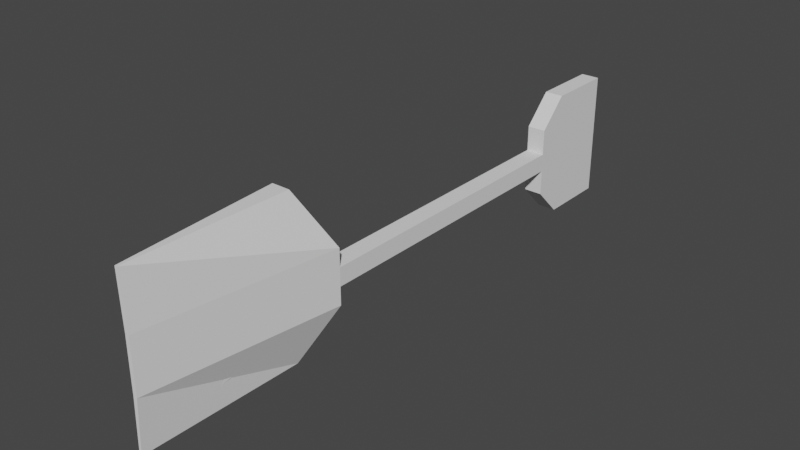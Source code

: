 # Source: schaufel.blend  (saved by Blender 2.83.19; exported with 4.5.12 LTS)
import bpy
from mathutils import Matrix  # noqa: F401  (used for matrix-valued properties, if any)

bpy.ops.wm.read_factory_settings(use_empty=True)
scene = bpy.context.scene
scene.name = 'Scene'

# ---- collections
col_collection = bpy.data.collections.new('Collection'); scene.collection.children.link(col_collection)

# ---- world
world_world = bpy.data.worlds.new('World'); scene.world = world_world
world_world.use_nodes = True; world_world.node_tree.nodes.clear()
_N = world_world.node_tree.nodes; _L = world_world.node_tree.links
n0 = _N.new('ShaderNodeOutputWorld'); n0.name = 'World Output'; n0.location = (300, 300)
n1 = _N.new('ShaderNodeBackground'); n1.name = 'Background'; n1.location = (10, 300)
n1.inputs[0].default_value = (0.05088, 0.05088, 0.05088, 1.0)
_L.new(n1.outputs[0], n0.inputs[0])
n0.is_active_output = True
world_world.color = (0.05088, 0.05088, 0.05088)
world_world.use_sun_shadow = False
world_world.sun_shadow_jitter_overblur = 0.0

# ---- meshes
me_cube_001 = bpy.data.meshes.new('Cube.001')
me_cube_001.from_pydata([(0.3764, -1.0, -1.0), (0.3764, -1.0, 1.0), (-1.0, 1.0, -1.0), (-1.0, 1.0, 1.0), (0.6346, -1.0, -1.0), (0.6346, -1.0, 1.0), (1.0, 1.0, -1.0), (1.0, 1.0, 1.0), (0.5775, -1.0, -0.3333), (0.5775, -1.0, 0.3333), (1.803, 1.342, 0.3333), (1.803, 1.342, -0.3333), (3.803, 1.342, 0.3333), (3.803, 1.342, -0.3333), (1.0, -1.0, 0.3333), (1.0, -1.0, -0.3333), (0.5775, -1.0, -0.1111), (0.5775, -1.0, 0.1111), (1.803, 1.342, 0.1111), (1.803, 1.342, -0.1111), (3.803, 1.342, 0.1111), (3.803, 1.342, -0.1111), (1.0, -1.0, 0.1111), (1.0, -1.0, -0.1111), (1.803, 5.018, -0.1111), (3.803, 5.018, -0.1111), (3.803, 5.018, 0.1111), (3.803, 5.993, -0.1111), (1.803, 5.993, 0.1111), (3.803, 5.993, 0.1111), (1.803, 5.018, 0.1111), (1.803, 5.993, -0.1111), (3.803, 6.215, -0.1111), (3.803, 6.215, 0.1111), (1.803, 6.215, -0.1111), (1.803, 6.215, 0.1111), (1.803, 6.215, -0.7743), (3.803, 6.215, -0.7743), (1.803, 6.215, 0.7743), (3.803, 6.215, 0.7743), (1.803, 5.018, 0.4249), (1.803, 5.367, 0.7743), (3.803, 5.367, 0.7743), (3.803, 5.018, 0.4249), (1.803, 5.367, -0.7743), (1.803, 5.018, -0.4249), (3.803, 5.018, -0.4249), (3.803, 5.367, -0.7743)], [], [(9, 1, 3, 10), (10, 3, 7, 12), (12, 7, 5, 14), (14, 5, 1, 9), (2, 6, 4, 0), (7, 3, 1, 5), (4, 15, 8, 0), (22, 14, 9, 17), (6, 13, 15, 4), (20, 12, 14, 22), (2, 11, 13, 6), (18, 10, 12, 20), (0, 8, 11, 2), (17, 9, 10, 18), (8, 16, 19, 11), (16, 17, 18, 19), (11, 19, 21, 13), (20, 21, 25, 26), (13, 21, 23, 15), (21, 20, 22, 23), (15, 23, 16, 8), (23, 22, 17, 16), (34, 35, 33, 32), (19, 18, 30, 24), (21, 19, 24, 25), (18, 20, 26, 30), (33, 35, 38, 39), (26, 25, 32, 33), (24, 30, 35, 34), (30, 26, 33, 35), (24, 34, 36, 44, 45), (25, 24, 45, 46), (35, 30, 40, 41, 38), (32, 25, 46, 47, 37), (47, 44, 36, 37), (34, 32, 37, 36), (41, 42, 39, 38), (26, 33, 39, 42, 43), (40, 43, 42, 41), (44, 47, 46, 45), (30, 26, 43, 40)])
_uv = me_cube_001.uv_layers.new(name='UVMap')
_uv.uv.foreach_set('vector', [0.5417, 0.0, 0.625, 0.0, 0.625, 0.25, 0.5417, 0.25, 0.5417, 0.25, 0.625, 0.25, 0.625, 0.5, 0.5417, 0.5, 0.5417, 0.5, 0.625, 0.5, 0.625, 0.75, 0.5417, 0.75, 0.5417, 0.75, 0.625, 0.75, 0.625, 1.0, 0.5417, 1.0, 0.125, 0.5, 0.375, 0.5, 0.375, 0.75, 0.125, 0.75, 0.625, 0.5, 0.875, 0.5, 0.875, 0.75, 0.625, 0.75, 0.375, 0.75, 0.4583, 0.75, 0.4583, 1.0, 0.375, 1.0, 0.5139, 0.75, 0.5417, 0.75, 0.5417, 1.0, 0.5139, 1.0, 0.375, 0.5, 0.4583, 0.5, 0.4583, 0.75, 0.375, 0.75, 0.5139, 0.5, 0.5417, 0.5, 0.5417, 0.75, 0.5139, 0.75, 0.375, 0.25, 0.4583, 0.25, 0.4583, 0.5, 0.375, 0.5, 0.5139, 0.25, 0.5417, 0.25, 0.5417, 0.5, 0.5139, 0.5, 0.375, 0.0, 0.4583, 0.0, 0.4583, 0.25, 0.375, 0.25, 0.5139, 0.0, 0.5417, 0.0, 0.5417, 0.25, 0.5139, 0.25, 0.4583, 0.0, 0.4861, 0.0, 0.4861, 0.25, 0.4583, 0.25, 0.4861, 0.0, 0.5139, 0.0, 0.5139, 0.25, 0.4861, 0.25, 0.4583, 0.25, 0.4861, 0.25, 0.4861, 0.5, 0.4583, 0.5, 0.5139, 0.5, 0.4861, 0.5, 0.4861, 0.5, 0.5139, 0.5, 0.4583, 0.5, 0.4861, 0.5, 0.4861, 0.75, 0.4583, 0.75, 0.4861, 0.5, 0.5139, 0.5, 0.5139, 0.75, 0.4861, 0.75, 0.4583, 0.75, 0.4861, 0.75, 0.4861, 1.0, 0.4583, 1.0, 0.4861, 0.75, 0.5139, 0.75, 0.5139, 1.0, 0.4861, 1.0, 0.0, 0.0, 0.5139, 0.25, 0.0, 0.0, 0.4861, 0.5, 0.4861, 0.25, 0.5139, 0.25, 0.5139, 0.25, 0.4861, 0.25, 0.4861, 0.5, 0.4861, 0.25, 0.4861, 0.25, 0.4861, 0.5, 0.5139, 0.25, 0.5139, 0.5, 0.5139, 0.5, 0.5139, 0.25, 0.5139, 0.5, 0.5139, 0.25, 0.5139, 0.25, 0.5139, 0.5, 0.0, 0.0, 0.0, 0.0, 0.0, 0.0, 0.0, 0.0, 0.0, 0.0, 0.0, 0.0, 0.0, 0.0, 0.0, 0.0, 0.5139, 0.25, 0.5139, 0.5, 0.5139, 0.5, 0.5139, 0.25, 0.0, 0.0, 0.0, 0.0, 0.0, 0.0, 0.0, 0.0, 0.0, 0.0, 0.4861, 0.5, 0.4861, 0.25, 0.4861, 0.25, 0.4861, 0.5, 0.5139, 0.25, 0.5139, 0.25, 0.5139, 0.25, 0.5139, 0.25, 0.5139, 0.25, 0.0, 0.0, 0.0, 0.0, 0.0, 0.0, 0.0, 0.0, 0.0, 0.0, 0.4861, 0.5, 0.4861, 0.25, 0.4861, 0.25, 0.4861, 0.5, 0.4861, 0.25, 0.4861, 0.5, 0.4861, 0.5, 0.4861, 0.25, 0.5139, 0.25, 0.5139, 0.5, 0.5139, 0.5, 0.5139, 0.25, 0.5139, 0.5, 0.5139, 0.5, 0.5139, 0.5, 0.5139, 0.5, 0.5139, 0.5, 0.5139, 0.25, 0.5139, 0.5, 0.5139, 0.5, 0.5139, 0.25, 0.4861, 0.25, 0.4861, 0.5, 0.4861, 0.5, 0.4861, 0.25, 0.5139, 0.25, 0.5139, 0.5, 0.5139, 0.5, 0.5139, 0.25])
me_cube_001.use_remesh_fix_poles = True
me_cube_001.use_remesh_preserve_attributes = False
me_cube_001.use_mirror_vertex_groups = False
me_cube_001.update()

# ---- objects
ob_cube = bpy.data.objects.new('Cube', me_cube_001)

# ---- transforms, parenting, visibility, modifiers, constraints
ob_cube.location = (0.0, 0.0, 0.0)
ob_cube.scale = (0.1137, 1.0, 1.0)
ob_cube.lineart.crease_threshold = 0.0

# ---- collection membership
col_collection.objects.link(ob_cube)

# ---- scene / render settings (as saved in the file)
scene.frame_start = 1; scene.frame_end = 250; scene.frame_set(20)
scene.render.engine = 'BLENDER_EEVEE_NEXT'
scene.cycles.use_denoising = False
scene.cycles.samples = 128
scene.cycles.sampling_pattern = 'TABULATED_SOBOL'
scene.cycles.use_adaptive_sampling = False
scene.cycles.use_light_tree = False
scene.view_settings.view_transform = 'Filmic'
bpy.context.view_layer.update()

# ---- added for rendering (the .blend has no active camera and no usable light): camera, sun
cam_auto = bpy.data.cameras.new('AutoCamera')
cam_auto.lens = 50.0
cam_auto.sensor_width = 36.0
cam_auto.clip_end = 1000.0
ob_auto_camera = bpy.data.objects.new('AutoCamera', cam_auto)
scene.collection.objects.link(ob_auto_camera)
ob_auto_camera.location = (7.10475, -5.72714, 5.55636)
ob_auto_camera.rotation_euler = (1.09748, -7.21219e-08, 0.694738)
scene.camera = ob_auto_camera
light_auto_sun = bpy.data.lights.new('AutoSun', 'SUN')
light_auto_sun.energy = 3.0
light_auto_sun.angle = 0.0523599
ob_auto_sun = bpy.data.objects.new('AutoSun', light_auto_sun)
scene.collection.objects.link(ob_auto_sun)
ob_auto_sun.rotation_euler = (0.872665, 0.174533, 0.523599)
bpy.context.view_layer.update()
